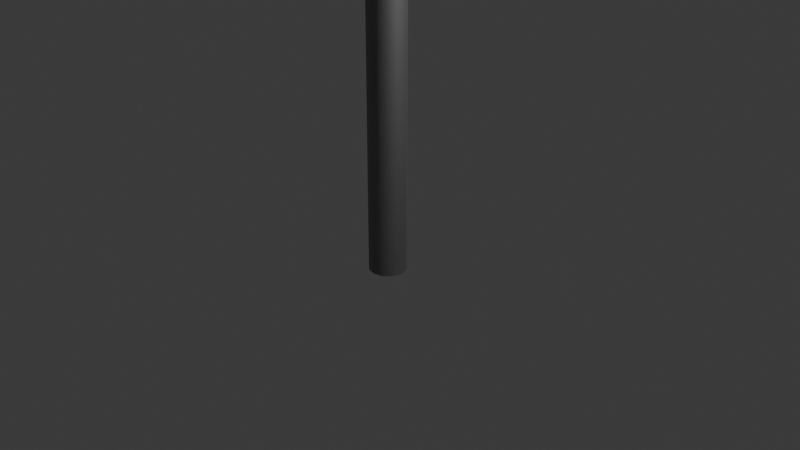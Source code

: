 # Source: Sign_01.blend  (saved by Blender 4.0.36; exported with 4.5.12 LTS)
import bpy
from mathutils import Matrix  # noqa: F401  (used for matrix-valued properties, if any)

bpy.ops.wm.read_factory_settings(use_empty=True)
scene = bpy.context.scene
scene.name = 'Scene'

# ---- collections
col_collection = bpy.data.collections.new('Collection'); scene.collection.children.link(col_collection)

# ---- materials (node trees are filled in below, after node groups)
mat_mat_sign = bpy.data.materials.new('mat_sign')
mat_mat_sign.use_transparent_shadow = False
mat_mat_metal_pole = bpy.data.materials.new('mat_metal_pole')
mat_mat_metal_pole.use_transparent_shadow = False

# ---- node groups
ng_auto_smooth = bpy.data.node_groups.new('Auto Smooth', 'GeometryNodeTree')
_s = ng_auto_smooth.interface.new_socket(name='Geometry', in_out='OUTPUT', socket_type='NodeSocketGeometry')
_s = ng_auto_smooth.interface.new_socket(name='Geometry', in_out='INPUT', socket_type='NodeSocketGeometry')
_s = ng_auto_smooth.interface.new_socket(name='Angle', in_out='INPUT', socket_type='NodeSocketFloat')
_s.subtype = 'ANGLE'
_s.min_value = 0.0
_s.max_value = 3.142
ng_auto_smooth.is_modifier = True
_N = ng_auto_smooth.nodes; _L = ng_auto_smooth.links
n0 = _N.new('NodeGroupOutput'); n0.name = 'Group Output'; n0.location = (480, -100)
n1 = _N.new('NodeGroupInput'); n1.name = 'Group Input'; n1.location = (-420, -300)
n2 = _N.new('NodeGroupInput'); n2.name = 'Group Input.001'; n2.location = (-60, -100)
n3 = _N.new('GeometryNodeSetShadeSmooth'); n3.name = 'Set Shade Smooth'; n3.location = (120, -100)
n3.domain = 'EDGE'
n4 = _N.new('GeometryNodeSetShadeSmooth'); n4.name = 'Set Shade Smooth.001'; n4.location = (300, -100)
n5 = _N.new('GeometryNodeInputMeshEdgeAngle'); n5.name = 'Edge Angle'; n5.location = (-420, -220)
n6 = _N.new('GeometryNodeInputEdgeSmooth'); n6.name = 'Is Edge Smooth'; n6.location = (-60, -160)
n7 = _N.new('GeometryNodeInputShadeSmooth'); n7.name = 'Is Face Smooth'; n7.location = (-240, -340)
n8 = _N.new('FunctionNodeBooleanMath'); n8.name = 'Boolean Math'; n8.location = (-60, -220)
n9 = _N.new('FunctionNodeCompare'); n9.name = 'Compare'; n9.location = (-240, -180)
n9.operation = 'LESS_EQUAL'
_L.new(n5.outputs[0], n9.inputs[0])
_L.new(n4.outputs[0], n0.inputs[0])
_L.new(n1.outputs[1], n9.inputs[1])
_L.new(n9.outputs[0], n8.inputs[0])
_L.new(n7.outputs[0], n8.inputs[1])
_L.new(n2.outputs[0], n3.inputs[0])
_L.new(n6.outputs[0], n3.inputs[1])
_L.new(n3.outputs[0], n4.inputs[0])
_L.new(n8.outputs[0], n3.inputs[2])
n0.is_active_output = True

# ---- material node trees
mat_mat_sign.use_nodes = True; mat_mat_sign.node_tree.nodes.clear()
_N = mat_mat_sign.node_tree.nodes; _L = mat_mat_sign.node_tree.links
n0 = _N.new('ShaderNodeBsdfPrincipled'); n0.name = 'Principled BSDF'; n0.location = (10, 300)
n0.inputs[0].default_value = (0.6755, 0.4728, 0.0, 1.0)
n0.inputs[2].default_value = 0.3696
n0.inputs[3].default_value = 1.45
n0.inputs[13].default_value = 0.8804
n1 = _N.new('ShaderNodeOutputMaterial'); n1.name = 'Material Output'; n1.location = (300, 300)
_L.new(n0.outputs[0], n1.inputs[0])
n1.is_active_output = True
mat_mat_metal_pole.use_nodes = True; mat_mat_metal_pole.node_tree.nodes.clear()
_N = mat_mat_metal_pole.node_tree.nodes; _L = mat_mat_metal_pole.node_tree.links
n0 = _N.new('ShaderNodeBsdfPrincipled'); n0.name = 'Principled BSDF'; n0.location = (10, 300)
n0.inputs[0].default_value = (0.3279, 0.3279, 0.3279, 1.0)
n0.inputs[1].default_value = 1.0
n0.inputs[2].default_value = 0.663
n0.inputs[3].default_value = 1.45
n1 = _N.new('ShaderNodeOutputMaterial'); n1.name = 'Material Output'; n1.location = (300, 300)
_L.new(n0.outputs[0], n1.inputs[0])
n1.is_active_output = True

# ---- world
world_world = bpy.data.worlds.new('World'); scene.world = world_world
world_world.use_nodes = True; world_world.node_tree.nodes.clear()
_N = world_world.node_tree.nodes; _L = world_world.node_tree.links
n0 = _N.new('ShaderNodeOutputWorld'); n0.name = 'World Output'; n0.location = (300, 300)
n1 = _N.new('ShaderNodeBackground'); n1.name = 'Background'; n1.location = (10, 300)
n1.inputs[0].default_value = (0.05088, 0.05088, 0.05088, 1.0)
_L.new(n1.outputs[0], n0.inputs[0])
n0.is_active_output = True
world_world.color = (0.05088, 0.05088, 0.05088)
world_world.use_sun_shadow = False
world_world.sun_shadow_jitter_overblur = 0.0

# ---- cameras
cam_camera = bpy.data.cameras.new('Camera')
cam_camera.clip_end = 100.0
cam_camera.ortho_scale = 7.314

# ---- lights
light_light = bpy.data.lights.new('Light', 'POINT')
light_light.transmission_factor = 0.0
light_light.use_soft_falloff = False
light_light.energy = 1000.0
light_light.shadow_soft_size = 0.1
light_light.shadow_maximum_resolution = 0.006
light_light.use_absolute_resolution = True

# ---- meshes
me_plane = bpy.data.meshes.new('Plane')
me_plane.from_pydata([(0.0, -0.3333, 1.213), (-0.9126, -0.3333, -0.6127), (0.9126, -0.3333, -0.6127), (-0.9296, -0.3333, -0.6231), (0.9296, -0.3333, -0.6231), (0.0, -0.3333, 1.251), (-0.9172, -0.237, -0.6667), (-0.963, -0.237, -0.5926), (-0.9537, -0.237, -0.6567), (-0.9704, -0.237, -0.6296), (0.963, -0.237, -0.5926), (0.9172, -0.237, -0.6667), (0.9704, -0.237, -0.6296), (0.9537, -0.237, -0.6567), (-0.03702, -0.237, 1.259), (0.03702, -0.237, 1.259), (-0.01355, -0.237, 1.286), (0.01355, -0.237, 1.286), (-0.9399, -0.3333, -0.6138), (-0.963, -0.3053, -0.5926), (-0.9514, -0.3296, -0.6032), (-0.9599, -0.3193, -0.5955), (-0.9172, -0.3053, -0.6667), (-0.9258, -0.3333, -0.6364), (-0.9184, -0.3193, -0.6626), (-0.9215, -0.3296, -0.6515), (-0.9704, -0.3053, -0.6296), (-0.942, -0.3333, -0.6251), (-0.9666, -0.3193, -0.629), (-0.9562, -0.3296, -0.6274), (-0.9537, -0.3053, -0.6567), (-0.9369, -0.3333, -0.6333), (-0.9514, -0.3193, -0.6536), (-0.9453, -0.3296, -0.645), (0.9258, -0.3333, -0.6364), (0.9172, -0.3053, -0.6667), (0.9215, -0.3296, -0.6515), (0.9184, -0.3193, -0.6626), (0.963, -0.3053, -0.5926), (0.9399, -0.3333, -0.6138), (0.9599, -0.3193, -0.5955), (0.9514, -0.3296, -0.6032), (0.9537, -0.3053, -0.6567), (0.9369, -0.3333, -0.6333), (0.9514, -0.3193, -0.6536), (0.9453, -0.3296, -0.645), (0.9704, -0.3053, -0.6296), (0.942, -0.3333, -0.6251), (0.9666, -0.3193, -0.629), (0.9562, -0.3296, -0.6274), (0.006957, -0.3333, 1.252), (0.03702, -0.3053, 1.259), (0.02199, -0.3296, 1.256), (0.03299, -0.3193, 1.258), (-0.03702, -0.3053, 1.259), (-0.006957, -0.3333, 1.252), (-0.03299, -0.3193, 1.258), (-0.02199, -0.3296, 1.256), (0.01355, -0.3053, 1.286), (0.002554, -0.3333, 1.257), (0.01208, -0.3193, 1.282), (0.008052, -0.3296, 1.272), (-0.01355, -0.3053, 1.286), (-0.002554, -0.3333, 1.257), (-0.01208, -0.3193, 1.282), (-0.008052, -0.3296, 1.272)], [], [(1, 2, 0), (2, 1, 3, 23, 34, 4), (30, 8, 6, 22), (42, 13, 12, 46), (0, 2, 4, 39, 50, 5), (26, 9, 8, 30), (19, 7, 9, 26), (34, 43, 4), (35, 22, 6, 11), (35, 11, 13, 42), (50, 59, 5), (51, 38, 10, 15), (17, 58, 51, 15), (16, 62, 58, 17), (63, 55, 5), (59, 63, 5), (14, 54, 62, 16), (46, 12, 10, 38), (43, 47, 4), (47, 39, 4), (19, 54, 14, 7), (27, 31, 3), (31, 23, 3), (1, 0, 5, 55, 18, 3), (19, 26, 28, 21), (21, 28, 29, 20), (20, 29, 27, 18), (26, 30, 32, 28), (28, 32, 33, 29), (29, 33, 31, 27), (30, 22, 24, 32), (32, 24, 25, 33), (33, 25, 23, 31), (35, 42, 44, 37), (37, 44, 45, 36), (36, 45, 43, 34), (42, 46, 48, 44), (44, 48, 49, 45), (45, 49, 47, 43), (46, 38, 40, 48), (48, 40, 41, 49), (49, 41, 39, 47), (51, 58, 60, 53), (53, 60, 61, 52), (52, 61, 59, 50), (58, 62, 64, 60), (60, 64, 65, 61), (61, 65, 63, 59), (62, 54, 56, 64), (64, 56, 57, 65), (65, 57, 55, 63), (18, 55, 57, 20), (20, 57, 56, 21), (21, 56, 54, 19), (22, 35, 37, 24), (24, 37, 36, 25), (25, 36, 34, 23), (50, 39, 41, 52), (52, 41, 40, 53), (53, 40, 38, 51), (18, 27, 3)])
me_plane.polygons.foreach_set('use_smooth', [True] * 61)
_uv = me_plane.uv_layers.new(name='UVMap')
_uv.uv.foreach_set('vector', [0.03018, 0.027, 0.9428, 0.027, 0.03018, 0.9396, 0.9428, 0.027, 0.03018, 0.027, 0.02433, 0.02176, 0.02952, 0.01513, 0.9553, 0.01513, 0.9539, 0.02176, 0.02317, 0.0, 0.02317, 0.0, 0.04139, 0.0, 0.04139, 0.0, 0.9768, 0.0, 0.9768, 0.0, 0.9793, 0.02073, 0.9793, 0.02073, 0.03018, 0.9396, 0.9428, 0.027, 0.9539, 0.02176, 0.9567, 0.02645, 0.02376, 0.9594, 0.0207, 0.9586, 0.0, 0.02073, 0.0, 0.02073, 0.02317, 0.0, 0.02317, 0.0, 0.0, 0.03702, 0.0, 0.03702, 0.0, 0.02073, 0.0, 0.02073, 0.9553, 0.01513, 0.9609, 0.01517, 0.9539, 0.02176, 0.9586, 0.0, 0.04139, 0.0, 0.04139, 0.0, 0.9586, 0.0, 0.9586, 0.0, 0.9586, 0.0, 0.9768, 0.0, 0.9768, 0.0, 0.02376, 0.9594, 0.02084, 0.9624, 0.0207, 0.9586, 0.03702, 0.963, 0.963, 0.03702, 0.963, 0.03702, 0.03702, 0.963, 0.02149, 0.9785, 0.02149, 0.9785, 0.03702, 0.963, 0.03702, 0.963, 0.0, 0.9785, 0.0, 0.9785, 0.02149, 0.9785, 0.02149, 0.9785, 0.01982, 0.9634, 0.02098, 0.9622, 0.0207, 0.9586, 0.02084, 0.9624, 0.01982, 0.9634, 0.0207, 0.9586, 0.0, 0.963, 0.0, 0.963, 0.0, 0.9785, 0.0, 0.9785, 0.9793, 0.02073, 0.9793, 0.02073, 0.963, 0.03702, 0.963, 0.03702, 0.9609, 0.01517, 0.9634, 0.01515, 0.9539, 0.02176, 0.9634, 0.01515, 0.9624, 0.01507, 0.9539, 0.02176, 0.0, 0.03702, 0.0, 0.963, 0.0, 0.963, 0.0, 0.03702, 0.01693, 0.02145, 0.01696, 0.01918, 0.02433, 0.02176, 0.01696, 0.01918, 0.01692, 0.02018, 0.02433, 0.02176, 0.03018, 0.027, 0.03018, 0.9396, 0.0207, 0.9586, 0.01681, 0.9594, 0.01685, 0.02645, 0.02433, 0.02176, 0.0, 0.03702, 0.0, 0.02073, 0.0, 0.02131, 0.0, 0.0363, 0.0, 0.0363, 0.0, 0.02131, 0.008467, 0.02109, 0.008424, 0.03174, 0.008424, 0.03174, 0.008467, 0.02109, 0.01693, 0.02145, 0.01685, 0.02645, 0.0, 0.02073, 0.02317, 0.0, 0.02209, 0.0009678, 0.001081, 0.01976, 0.001081, 0.01976, 0.02209, 0.0009678, 0.01914, 0.003612, 0.004033, 0.01712, 0.0, 0.01942, 0.0, 0.01454, 0.01696, 0.01918, 0.01693, 0.02145, 0.02317, 0.0, 0.04139, 0.0, 0.04034, 0.0, 0.02382, 0.0, 0.02382, 0.0, 0.04034, 0.0, 0.03747, 0.0, 0.0256, 0.0, 0.0, 0.01368, 0.0, 0.01584, 0.01692, 0.02018, 0.01696, 0.01918, 0.9586, 0.0, 0.9768, 0.0, 0.9762, 0.0, 0.9594, 0.0, 0.9594, 0.0, 0.9762, 0.0, 0.9688, 0.007584, 0.957, 0.007567, 0.957, 0.007567, 0.9688, 0.007584, 0.9609, 0.01517, 0.9553, 0.01513, 0.9768, 0.0, 0.9793, 0.02073, 0.9792, 0.01976, 0.9769, 0.0009678, 0.9769, 0.0009678, 0.9792, 0.01976, 0.9788, 0.01712, 0.9773, 0.003612, 0.9783, 0.0, 0.9837, 0.0, 0.9634, 0.01515, 0.9609, 0.01517, 0.9793, 0.02073, 0.963, 0.03702, 0.9639, 0.03608, 0.9787, 0.02131, 0.9851, 0.0, 0.9817, 0.0, 0.9719, 0.007535, 0.9743, 0.007573, 0.9743, 0.007573, 0.9719, 0.007535, 0.9624, 0.01507, 0.9634, 0.01515, 0.03702, 0.963, 0.02149, 0.9785, 0.02234, 0.9777, 0.03639, 0.9636, 0.03639, 0.9636, 0.02234, 0.9777, 0.02117, 0.9704, 0.03039, 0.9612, 0.03039, 0.9612, 0.02117, 0.9704, 0.02084, 0.9624, 0.02376, 0.9594, 0.02149, 0.9785, 0.0, 0.9785, 0.001168, 0.9785, 0.02032, 0.9785, 0.02119, 0.9788, 0.01636, 0.9836, 0.01794, 0.9737, 0.02117, 0.9704, 0.02117, 0.9704, 0.01794, 0.9737, 0.01982, 0.9634, 0.02084, 0.9624, 0.0, 0.9785, 0.0, 0.963, 0.0, 0.9638, 0.0, 0.9777, 0.01641, 0.9836, 0.02188, 0.9781, 0.0216, 0.97, 0.01794, 0.9737, 0.01794, 0.9737, 0.0216, 0.97, 0.02098, 0.9622, 0.01982, 0.9634, 0.01685, 0.02645, 0.01681, 0.9594, 0.008403, 0.9612, 0.008424, 0.03174, 0.008424, 0.03174, 0.008403, 0.9612, 0.0, 0.9634, 0.0, 0.0363, 0.0, 0.0363, 0.0, 0.9634, 0.0, 0.963, 0.0, 0.03702, 0.04139, 0.0, 0.9586, 0.0, 0.9594, 0.0, 0.04081, 0.0, 0.04081, 0.0, 0.9594, 0.0, 0.957, 0.007567, 0.03546, 0.007567, 0.03546, 0.007567, 0.957, 0.007567, 0.9553, 0.01513, 0.02952, 0.01513, 0.02376, 0.9594, 0.9567, 0.02645, 0.9598, 0.03174, 0.03039, 0.9612, 0.03039, 0.9612, 0.9598, 0.03174, 0.9635, 0.03651, 0.03639, 0.9636, 0.03639, 0.9636, 0.9635, 0.03651, 0.963, 0.03702, 0.03702, 0.963, 0.01685, 0.02645, 0.01693, 0.02145, 0.02433, 0.02176])
me_plane.materials.append(mat_mat_sign)
me_plane.update()
me_cylinder = bpy.data.meshes.new('Cylinder')
me_cylinder.from_pydata([(0.0, 0.05, -2.0), (0.0, 0.05, 0.825), (0.025, 0.0433, -2.0), (0.025, 0.0433, 0.825), (0.0433, 0.025, -2.0), (0.0433, 0.025, 0.825), (0.05, 0.0, -2.0), (0.05, 0.0, 0.825), (0.0433, -0.025, -2.0), (0.0433, -0.025, 0.825), (0.025, -0.0433, -2.0), (0.025, -0.0433, 0.825), (0.0, -0.05, -2.0), (0.0, -0.05, 0.825), (-0.025, -0.0433, -2.0), (-0.025, -0.0433, 0.825), (-0.0433, -0.025, -2.0), (-0.0433, -0.025, 0.825), (-0.05, 0.0, -2.0), (-0.05, 0.0, 0.825), (-0.0433, 0.025, -2.0), (-0.0433, 0.025, 0.825), (-0.025, 0.0433, -2.0), (-0.025, 0.0433, 0.825)], [], [(0, 1, 3, 2), (2, 3, 5, 4), (4, 5, 7, 6), (6, 7, 9, 8), (8, 9, 11, 10), (10, 11, 13, 12), (12, 13, 15, 14), (14, 15, 17, 16), (16, 17, 19, 18), (18, 19, 21, 20), (3, 1, 23, 21, 19, 17, 15, 13, 11, 9, 7, 5), (20, 21, 23, 22), (22, 23, 1, 0), (0, 2, 4, 6, 8, 10, 12, 14, 16, 18, 20, 22)])
me_cylinder.polygons.foreach_set('use_smooth', [True] * 14)
_uv = me_cylinder.uv_layers.new(name='UVMap')
_uv.uv.foreach_set('vector', [1.0, 0.5, 1.0, 1.0, 0.9167, 1.0, 0.9167, 0.5, 0.9167, 0.5, 0.9167, 1.0, 0.8333, 1.0, 0.8333, 0.5, 0.8333, 0.5, 0.8333, 1.0, 0.75, 1.0, 0.75, 0.5, 0.75, 0.5, 0.75, 1.0, 0.6667, 1.0, 0.6667, 0.5, 0.6667, 0.5, 0.6667, 1.0, 0.5833, 1.0, 0.5833, 0.5, 0.5833, 0.5, 0.5833, 1.0, 0.5, 1.0, 0.5, 0.5, 0.5, 0.5, 0.5, 1.0, 0.4167, 1.0, 0.4167, 0.5, 0.4167, 0.5, 0.4167, 1.0, 0.3333, 1.0, 0.3333, 0.5, 0.3333, 0.5, 0.3333, 1.0, 0.25, 1.0, 0.25, 0.5, 0.25, 0.5, 0.25, 1.0, 0.1667, 1.0, 0.1667, 0.5, 0.37, 0.4578, 0.25, 0.49, 0.13, 0.4578, 0.04215, 0.37, 0.01, 0.25, 0.04215, 0.13, 0.13, 0.04215, 0.25, 0.01, 0.37, 0.04215, 0.4578, 0.13, 0.49, 0.25, 0.4578, 0.37, 0.1667, 0.5, 0.1667, 1.0, 0.08333, 1.0, 0.08333, 0.5, 0.08333, 0.5, 0.08333, 1.0, 7.451e-08, 1.0, 7.451e-08, 0.5, 0.75, 0.49, 0.87, 0.4578, 0.9578, 0.37, 0.99, 0.25, 0.9578, 0.13, 0.87, 0.04215, 0.75, 0.01, 0.63, 0.04215, 0.5422, 0.13, 0.51, 0.25, 0.5422, 0.37, 0.63, 0.4578])
me_cylinder.materials.append(mat_mat_metal_pole)
me_cylinder.update()

# ---- objects
ob_light = bpy.data.objects.new('Light', light_light)
ob_camera = bpy.data.objects.new('Camera', cam_camera)
ob_plane = bpy.data.objects.new('Plane', me_plane)
ob_cylinder = bpy.data.objects.new('Cylinder', me_cylinder)

# ---- transforms, parenting, visibility, modifiers, constraints
ob_light.location = (4.076, 1.005, 5.904)
ob_light.rotation_euler = (0.6503, 0.05522, 1.866)
ob_light.lock_rotations_4d = False
ob_light.empty_display_type = 'ARROWS'
ob_light.color = (0.0, 0.0, 0.0, 0.0)
ob_light.lineart.crease_threshold = 0.0
ob_camera.location = (7.359, -6.926, 4.958)
ob_camera.rotation_euler = (1.109, 0.0, 0.8149)
ob_camera.lock_rotations_4d = False
ob_camera.empty_display_type = 'ARROWS'
ob_camera.color = (0.0, 0.0, 0.0, 0.0)
ob_camera.display_type = 'WIRE'
ob_camera.lineart.crease_threshold = 0.0
ob_plane.location = (0.0, 0.2609, 9.337)
ob_plane.scale = (2.62, 2.62, 2.62)
_m = ob_plane.modifiers.new('Solidify', 'SOLIDIFY')
_m.thickness = -0.04
_m = ob_plane.modifiers.new('Auto Smooth', 'NODES')
_m.node_group = ng_auto_smooth
_gi = [s.identifier for s in ng_auto_smooth.interface.items_tree if s.item_type == 'SOCKET' and s.in_out == 'INPUT']
_m[_gi[1]] = 0.8186  # Angle
ob_cylinder.location = (0.0, -0.1565, 7.5)
ob_cylinder.scale = (4.0, 4.0, 4.0)
_m = ob_cylinder.modifiers.new('Auto Smooth', 'NODES')
_m.node_group = ng_auto_smooth
_gi = [s.identifier for s in ng_auto_smooth.interface.items_tree if s.item_type == 'SOCKET' and s.in_out == 'INPUT']
_m[_gi[1]] = 0.8186  # Angle

# ---- collection membership
col_collection.objects.link(ob_light)
col_collection.objects.link(ob_camera)
col_collection.objects.link(ob_plane)
col_collection.objects.link(ob_cylinder)

# ---- scene / render settings (as saved in the file)
scene.camera = ob_camera
scene.frame_start = 1; scene.frame_end = 250; scene.frame_set(1)
scene.render.engine = 'BLENDER_EEVEE_NEXT'
scene.cycles.sampling_pattern = 'TABULATED_SOBOL'
bpy.context.view_layer.update()
